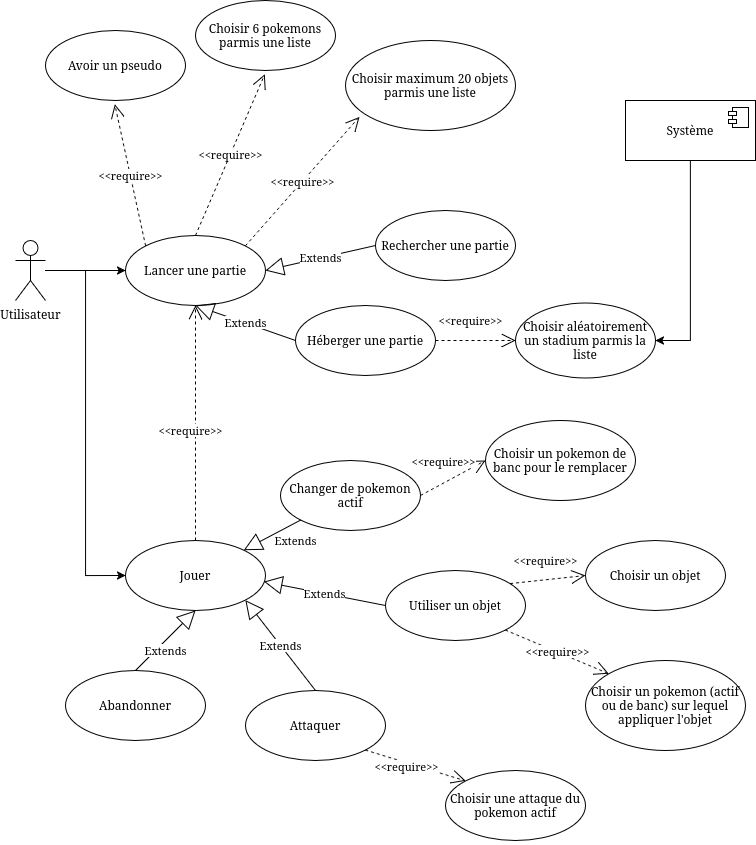

The diagram above was exported from draw.io. Its source (the exported page's mxGraphModel, read from the mxfile embedded in the PNG):
<mxGraphModel dx="1358" dy="814" grid="1" gridSize="10" guides="1" tooltips="1" connect="1" arrows="1" fold="1" page="1" pageScale="1" pageWidth="850" pageHeight="1100" math="0" shadow="0">
  <root>
    <mxCell id="0" />
    <mxCell id="1" parent="0" />
    <mxCell id="4EM_kFCgKvmb2YarGkUx-3" edge="1" parent="1" source="4EM_kFCgKvmb2YarGkUx-1" style="edgeStyle=orthogonalEdgeStyle;rounded=0;orthogonalLoop=1;jettySize=auto;html=1;entryX=0;entryY=0.5;entryDx=0;entryDy=0;" target="4EM_kFCgKvmb2YarGkUx-2">
      <mxGeometry relative="1" as="geometry" />
    </mxCell>
    <mxCell id="4EM_kFCgKvmb2YarGkUx-13" edge="1" parent="1" source="4EM_kFCgKvmb2YarGkUx-1" style="edgeStyle=orthogonalEdgeStyle;rounded=0;orthogonalLoop=1;jettySize=auto;html=1;entryX=0;entryY=0.5;entryDx=0;entryDy=0;" target="4EM_kFCgKvmb2YarGkUx-12">
      <mxGeometry relative="1" as="geometry" />
    </mxCell>
    <mxCell id="4EM_kFCgKvmb2YarGkUx-1" parent="1" style="shape=umlActor;verticalLabelPosition=bottom;verticalAlign=top;html=1;" value="Utilisateur" vertex="1">
      <mxGeometry height="60" width="30" x="55" y="380" as="geometry" />
    </mxCell>
    <mxCell id="4EM_kFCgKvmb2YarGkUx-2" parent="1" style="ellipse;whiteSpace=wrap;html=1;" value="Lancer une partie" vertex="1">
      <mxGeometry height="70" width="140" x="165" y="375" as="geometry" />
    </mxCell>
    <mxCell id="4EM_kFCgKvmb2YarGkUx-4" parent="1" style="ellipse;whiteSpace=wrap;html=1;" value="Rechercher une partie" vertex="1">
      <mxGeometry height="70" width="140" x="415" y="350" as="geometry" />
    </mxCell>
    <mxCell id="4EM_kFCgKvmb2YarGkUx-5" parent="1" style="ellipse;whiteSpace=wrap;html=1;" value="Héberger une partie" vertex="1">
      <mxGeometry height="70" width="140" x="335" y="445" as="geometry" />
    </mxCell>
    <mxCell id="4EM_kFCgKvmb2YarGkUx-8" parent="1" style="ellipse;whiteSpace=wrap;html=1;" value="Avoir un pseudo" vertex="1">
      <mxGeometry height="70" width="140" x="85" y="170" as="geometry" />
    </mxCell>
    <mxCell id="4EM_kFCgKvmb2YarGkUx-9" parent="1" style="ellipse;whiteSpace=wrap;html=1;" value="Choisir 6 pokemons parmis une liste" vertex="1">
      <mxGeometry height="70" width="140" x="235" y="140" as="geometry" />
    </mxCell>
    <mxCell id="4EM_kFCgKvmb2YarGkUx-10" edge="1" parent="1" source="4EM_kFCgKvmb2YarGkUx-2" style="endArrow=open;endSize=12;dashed=1;html=1;rounded=0;entryX=0.495;entryY=1.053;entryDx=0;entryDy=0;entryPerimeter=0;exitX=0.5;exitY=0;exitDx=0;exitDy=0;" target="4EM_kFCgKvmb2YarGkUx-9" value="&amp;lt;&amp;lt;require&amp;gt;&amp;gt;">
      <mxGeometry relative="1" width="160" as="geometry">
        <mxPoint x="115" y="340" as="sourcePoint" />
        <mxPoint x="275" y="340" as="targetPoint" />
      </mxGeometry>
    </mxCell>
    <mxCell id="4EM_kFCgKvmb2YarGkUx-11" edge="1" parent="1" source="4EM_kFCgKvmb2YarGkUx-2" style="endArrow=open;endSize=12;dashed=1;html=1;rounded=0;entryX=0.495;entryY=1.053;entryDx=0;entryDy=0;entryPerimeter=0;exitX=0;exitY=0;exitDx=0;exitDy=0;" target="4EM_kFCgKvmb2YarGkUx-8" value="&amp;lt;&amp;lt;require&amp;gt;&amp;gt;">
      <mxGeometry relative="1" width="160" as="geometry">
        <mxPoint x="185" y="380" as="sourcePoint" />
        <mxPoint x="214" y="320" as="targetPoint" />
      </mxGeometry>
    </mxCell>
    <mxCell id="4EM_kFCgKvmb2YarGkUx-12" parent="1" style="ellipse;whiteSpace=wrap;html=1;" value="Jouer" vertex="1">
      <mxGeometry height="70" width="140" x="165" y="680" as="geometry" />
    </mxCell>
    <mxCell id="4EM_kFCgKvmb2YarGkUx-14" parent="1" style="ellipse;whiteSpace=wrap;html=1;" value="Choisir aléatoirement un stadium parmis la liste" vertex="1">
      <mxGeometry height="75" width="140" x="555" y="442.5" as="geometry" />
    </mxCell>
    <mxCell id="4EM_kFCgKvmb2YarGkUx-15" edge="1" parent="1" source="4EM_kFCgKvmb2YarGkUx-5" style="endArrow=open;endSize=12;dashed=1;html=1;rounded=0;exitX=1;exitY=0.5;exitDx=0;exitDy=0;" target="4EM_kFCgKvmb2YarGkUx-14" value="&amp;lt;&amp;lt;require&amp;gt;&amp;gt;">
      <mxGeometry relative="1" width="160" x="-0.1111" y="20" as="geometry">
        <mxPoint as="offset" />
        <mxPoint x="225" y="491" as="sourcePoint" />
        <mxPoint x="344" y="320" as="targetPoint" />
      </mxGeometry>
    </mxCell>
    <mxCell id="4EM_kFCgKvmb2YarGkUx-19" edge="1" parent="1" source="4EM_kFCgKvmb2YarGkUx-17" style="edgeStyle=orthogonalEdgeStyle;rounded=0;orthogonalLoop=1;jettySize=auto;html=1;entryX=1;entryY=0.5;entryDx=0;entryDy=0;" target="4EM_kFCgKvmb2YarGkUx-14">
      <mxGeometry relative="1" as="geometry" />
    </mxCell>
    <mxCell id="4EM_kFCgKvmb2YarGkUx-17" parent="1" style="html=1;dropTarget=0;whiteSpace=wrap;" value="Système" vertex="1">
      <mxGeometry height="60" width="130" x="665" y="240" as="geometry" />
    </mxCell>
    <mxCell id="4EM_kFCgKvmb2YarGkUx-18" parent="4EM_kFCgKvmb2YarGkUx-17" style="shape=module;jettyWidth=8;jettyHeight=4;" value="" vertex="1">
      <mxGeometry height="20" relative="1" width="20" x="1" as="geometry">
        <mxPoint x="-27" y="7" as="offset" />
      </mxGeometry>
    </mxCell>
    <mxCell id="4EM_kFCgKvmb2YarGkUx-20" parent="1" style="ellipse;whiteSpace=wrap;html=1;" value="Attaquer" vertex="1">
      <mxGeometry height="70" width="140" x="285" y="830" as="geometry" />
    </mxCell>
    <mxCell id="4EM_kFCgKvmb2YarGkUx-21" parent="1" style="ellipse;whiteSpace=wrap;html=1;" value="Utiliser un objet" vertex="1">
      <mxGeometry height="70" width="140" x="425" y="710" as="geometry" />
    </mxCell>
    <mxCell id="4EM_kFCgKvmb2YarGkUx-22" parent="1" style="ellipse;whiteSpace=wrap;html=1;" value="Changer de pokemon actif" vertex="1">
      <mxGeometry height="70" width="140" x="320" y="600" as="geometry" />
    </mxCell>
    <mxCell id="4EM_kFCgKvmb2YarGkUx-23" parent="1" style="ellipse;whiteSpace=wrap;html=1;" value="Abandonner" vertex="1">
      <mxGeometry height="70" width="140" x="105" y="810" as="geometry" />
    </mxCell>
    <mxCell id="4EM_kFCgKvmb2YarGkUx-24" edge="1" parent="1" source="4EM_kFCgKvmb2YarGkUx-4" style="endArrow=block;endSize=16;endFill=0;html=1;rounded=0;exitX=0;exitY=0.5;exitDx=0;exitDy=0;entryX=1;entryY=0.5;entryDx=0;entryDy=0;" target="4EM_kFCgKvmb2YarGkUx-2" value="Extends">
      <mxGeometry relative="1" width="160" as="geometry">
        <mxPoint x="505" y="560" as="sourcePoint" />
        <mxPoint x="665" y="560" as="targetPoint" />
      </mxGeometry>
    </mxCell>
    <mxCell id="4EM_kFCgKvmb2YarGkUx-25" edge="1" parent="1" source="4EM_kFCgKvmb2YarGkUx-5" style="endArrow=block;endSize=16;endFill=0;html=1;rounded=0;exitX=0;exitY=0.5;exitDx=0;exitDy=0;entryX=0.5;entryY=1;entryDx=0;entryDy=0;" target="4EM_kFCgKvmb2YarGkUx-2" value="Extends">
      <mxGeometry relative="1" width="160" as="geometry">
        <mxPoint x="415" y="390" as="sourcePoint" />
        <mxPoint x="315" y="430" as="targetPoint" />
      </mxGeometry>
    </mxCell>
    <mxCell id="4EM_kFCgKvmb2YarGkUx-26" edge="1" parent="1" source="4EM_kFCgKvmb2YarGkUx-22" style="endArrow=block;endSize=16;endFill=0;html=1;rounded=0;exitX=0;exitY=1;exitDx=0;exitDy=0;" target="4EM_kFCgKvmb2YarGkUx-12" value="Extends">
      <mxGeometry relative="1" width="160" x="-0.5613" y="16" as="geometry">
        <mxPoint as="offset" />
        <mxPoint x="535" y="630" as="sourcePoint" />
        <mxPoint x="435" y="670" as="targetPoint" />
      </mxGeometry>
    </mxCell>
    <mxCell id="4EM_kFCgKvmb2YarGkUx-27" edge="1" parent="1" source="4EM_kFCgKvmb2YarGkUx-21" style="endArrow=block;endSize=16;endFill=0;html=1;rounded=0;exitX=0;exitY=0.5;exitDx=0;exitDy=0;entryX=0.988;entryY=0.589;entryDx=0;entryDy=0;entryPerimeter=0;" target="4EM_kFCgKvmb2YarGkUx-12" value="Extends">
      <mxGeometry relative="1" width="160" as="geometry">
        <mxPoint x="435" y="710" as="sourcePoint" />
        <mxPoint x="308" y="723" as="targetPoint" />
      </mxGeometry>
    </mxCell>
    <mxCell id="4EM_kFCgKvmb2YarGkUx-28" edge="1" parent="1" source="4EM_kFCgKvmb2YarGkUx-20" style="endArrow=block;endSize=16;endFill=0;html=1;rounded=0;exitX=0.5;exitY=0;exitDx=0;exitDy=0;entryX=1;entryY=1;entryDx=0;entryDy=0;" target="4EM_kFCgKvmb2YarGkUx-12" value="Extends">
      <mxGeometry relative="1" width="160" as="geometry">
        <mxPoint x="435" y="790" as="sourcePoint" />
        <mxPoint x="335" y="830" as="targetPoint" />
      </mxGeometry>
    </mxCell>
    <mxCell id="4EM_kFCgKvmb2YarGkUx-29" edge="1" parent="1" source="4EM_kFCgKvmb2YarGkUx-23" style="endArrow=block;endSize=16;endFill=0;html=1;rounded=0;exitX=0.5;exitY=0;exitDx=0;exitDy=0;entryX=0.5;entryY=1;entryDx=0;entryDy=0;" target="4EM_kFCgKvmb2YarGkUx-12" value="Extends">
      <mxGeometry relative="1" width="160" x="-0.1667" y="-7" as="geometry">
        <mxPoint as="offset" />
        <mxPoint x="405" y="810" as="sourcePoint" />
        <mxPoint x="305" y="850" as="targetPoint" />
      </mxGeometry>
    </mxCell>
    <mxCell id="4EM_kFCgKvmb2YarGkUx-30" parent="1" style="ellipse;whiteSpace=wrap;html=1;" value="Choisir un objet" vertex="1">
      <mxGeometry height="70" width="140" x="625" y="680" as="geometry" />
    </mxCell>
    <mxCell id="4EM_kFCgKvmb2YarGkUx-31" parent="1" style="ellipse;whiteSpace=wrap;html=1;" value="Choisir un pokemon (actif ou de banc) sur lequel appliquer l'objet" vertex="1">
      <mxGeometry height="90" width="160" x="625" y="800" as="geometry" />
    </mxCell>
    <mxCell id="4EM_kFCgKvmb2YarGkUx-34" edge="1" parent="1" source="4EM_kFCgKvmb2YarGkUx-21" style="endArrow=open;endSize=12;dashed=1;html=1;rounded=0;entryX=0;entryY=0.5;entryDx=0;entryDy=0;exitX=0.89;exitY=0.187;exitDx=0;exitDy=0;exitPerimeter=0;" target="4EM_kFCgKvmb2YarGkUx-30" value="&amp;lt;&amp;lt;require&amp;gt;&amp;gt;">
      <mxGeometry relative="1" width="160" x="-0.0067" y="19" as="geometry">
        <mxPoint as="offset" />
        <mxPoint x="616" y="861" as="sourcePoint" />
        <mxPoint x="585" y="720" as="targetPoint" />
      </mxGeometry>
    </mxCell>
    <mxCell id="4EM_kFCgKvmb2YarGkUx-35" edge="1" parent="1" source="4EM_kFCgKvmb2YarGkUx-21" style="endArrow=open;endSize=12;dashed=1;html=1;rounded=0;entryX=0;entryY=0;entryDx=0;entryDy=0;exitX=1;exitY=1;exitDx=0;exitDy=0;" target="4EM_kFCgKvmb2YarGkUx-31" value="&amp;lt;&amp;lt;require&amp;gt;&amp;gt;">
      <mxGeometry relative="1" width="160" as="geometry">
        <mxPoint x="636" y="931" as="sourcePoint" />
        <mxPoint x="605" y="790" as="targetPoint" />
      </mxGeometry>
    </mxCell>
    <mxCell id="4EM_kFCgKvmb2YarGkUx-36" parent="1" style="ellipse;whiteSpace=wrap;html=1;" value="Choisir un pokemon de banc pour le remplacer" vertex="1">
      <mxGeometry height="80" width="150" x="525" y="560" as="geometry" />
    </mxCell>
    <mxCell id="4EM_kFCgKvmb2YarGkUx-37" edge="1" parent="1" source="4EM_kFCgKvmb2YarGkUx-22" style="endArrow=open;endSize=12;dashed=1;html=1;rounded=0;entryX=0;entryY=0.5;entryDx=0;entryDy=0;exitX=1;exitY=0.5;exitDx=0;exitDy=0;" target="4EM_kFCgKvmb2YarGkUx-36" value="&amp;lt;&amp;lt;require&amp;gt;&amp;gt;">
      <mxGeometry relative="1" width="160" x="-0.0067" y="19" as="geometry">
        <mxPoint as="offset" />
        <mxPoint x="475" y="678" as="sourcePoint" />
        <mxPoint x="550" y="670" as="targetPoint" />
      </mxGeometry>
    </mxCell>
    <mxCell id="4EM_kFCgKvmb2YarGkUx-38" edge="1" parent="1" source="4EM_kFCgKvmb2YarGkUx-2" style="endArrow=open;endSize=12;dashed=1;html=1;rounded=0;entryX=0.082;entryY=0.848;entryDx=0;entryDy=0;entryPerimeter=0;exitX=1;exitY=0;exitDx=0;exitDy=0;" target="4EM_kFCgKvmb2YarGkUx-39" value="&amp;lt;&amp;lt;require&amp;gt;&amp;gt;">
      <mxGeometry relative="1" width="160" as="geometry">
        <mxPoint x="366" y="411" as="sourcePoint" />
        <mxPoint x="335" y="270" as="targetPoint" />
      </mxGeometry>
    </mxCell>
    <mxCell id="4EM_kFCgKvmb2YarGkUx-39" parent="1" style="ellipse;whiteSpace=wrap;html=1;" value="Choisir maximum 20 objets parmis une liste" vertex="1">
      <mxGeometry height="90" width="170" x="385" y="180" as="geometry" />
    </mxCell>
    <mxCell id="4EM_kFCgKvmb2YarGkUx-40" edge="1" parent="1" source="4EM_kFCgKvmb2YarGkUx-41" style="endArrow=open;endSize=12;dashed=1;html=1;rounded=0;exitX=1;exitY=1;exitDx=0;exitDy=0;" value="&amp;lt;&amp;lt;require&amp;gt;&amp;gt;">
      <mxGeometry relative="1" width="160" as="geometry">
        <mxPoint x="550" y="920" as="sourcePoint" />
        <mxPoint x="530" y="940" as="targetPoint" />
      </mxGeometry>
    </mxCell>
    <mxCell id="4EM_kFCgKvmb2YarGkUx-42" edge="1" parent="1" source="4EM_kFCgKvmb2YarGkUx-20" style="endArrow=open;endSize=12;dashed=1;html=1;rounded=0;exitX=1;exitY=1;exitDx=0;exitDy=0;entryX=0;entryY=0;entryDx=0;entryDy=0;" target="4EM_kFCgKvmb2YarGkUx-41" value="">
      <mxGeometry relative="1" width="160" as="geometry">
        <mxPoint x="405" y="890" as="sourcePoint" />
        <mxPoint x="530" y="940" as="targetPoint" />
      </mxGeometry>
    </mxCell>
    <mxCell id="4EM_kFCgKvmb2YarGkUx-43" connectable="0" parent="4EM_kFCgKvmb2YarGkUx-42" style="edgeLabel;html=1;align=center;verticalAlign=middle;resizable=0;points=[];" value="&amp;lt;&amp;lt;require&amp;gt;&amp;gt;" vertex="1">
      <mxGeometry relative="1" x="-0.1671" y="-3" as="geometry">
        <mxPoint as="offset" />
      </mxGeometry>
    </mxCell>
    <mxCell id="4EM_kFCgKvmb2YarGkUx-41" parent="1" style="ellipse;whiteSpace=wrap;html=1;" value="Choisir une attaque du pokemon actif" vertex="1">
      <mxGeometry height="70" width="140" x="485" y="910" as="geometry" />
    </mxCell>
    <mxCell id="4EM_kFCgKvmb2YarGkUx-44" edge="1" parent="1" source="4EM_kFCgKvmb2YarGkUx-12" style="endArrow=open;endSize=12;dashed=1;html=1;rounded=0;entryX=0.5;entryY=1;entryDx=0;entryDy=0;exitX=0.5;exitY=0;exitDx=0;exitDy=0;" target="4EM_kFCgKvmb2YarGkUx-2" value="&amp;lt;&amp;lt;require&amp;gt;&amp;gt;">
      <mxGeometry relative="1" width="160" x="-0.0638" y="5" as="geometry">
        <mxPoint as="offset" />
        <mxPoint x="550" y="735" as="sourcePoint" />
        <mxPoint x="615" y="700" as="targetPoint" />
      </mxGeometry>
    </mxCell>
  </root>
</mxGraphModel>